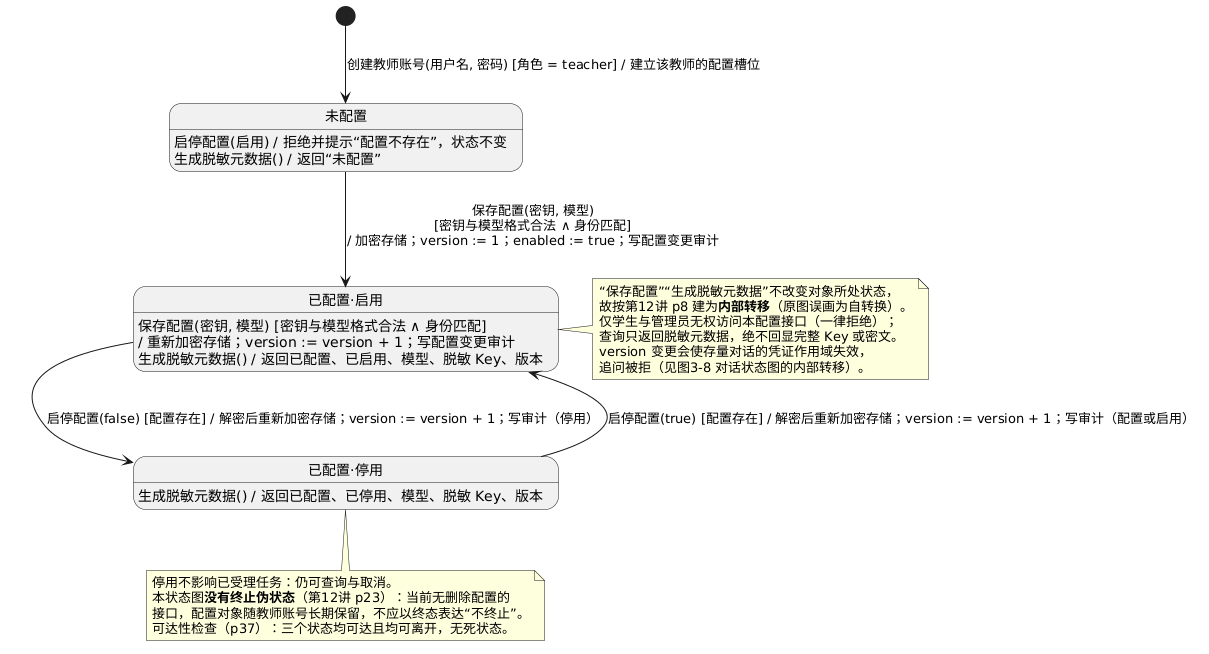

The diagram above was rendered by PlantUML. Its source (embedded in the PNG):
@startuml
' AI+题库智能教学平台 — 图2-13 状态图3：教师 AI API 配置（TeacherApiConfig）生命周期
' 课程依据（第12讲）：
'   p8     内部转移：事件发生不导致状态改变 → 写在状态的内部转移分栏，不画成自转换
'   p17    转换串格式：事件名[(参数表)] [监护条件] [/动作表达式]
'   p19/20 状态内转移用 entry / exit / do
'   p22    源状态与目标状态相同的“状态间转移”要先 exit 再 entry，与内部转移语义不同
'   p23    状态图可以没有终止状态（对象长期存在、不终止）
'   p37    建模后检查可达性与死状态
' 说明：事件名与图2-5 类图 TeacherApiConfig 的操作（保存配置/启停配置/生成脱敏元数据）一一对应。
'       每次保存 version + 1 并写审计；本图不含终止伪状态——当前无删除配置的接口，配置长期保留。
' 依据：server/src/teacher_api.c（保存/启停/读取/元数据）、teacher_api_routes.c、docs/teacher-api.md
skinparam shadowing false

state "未配置" as Unconfigured {
  Unconfigured : 启停配置(启用) / 拒绝并提示“配置不存在”，状态不变
  Unconfigured : 生成脱敏元数据() / 返回“未配置”
}
state "已配置·启用" as Enabled {
  Enabled : 保存配置(密钥, 模型) [密钥与模型格式合法 ∧ 身份匹配]\n/ 重新加密存储；version := version + 1；写配置变更审计
  Enabled : 生成脱敏元数据() / 返回已配置、已启用、模型、脱敏 Key、版本
}
state "已配置·停用" as Disabled {
  Disabled : 生成脱敏元数据() / 返回已配置、已停用、模型、脱敏 Key、版本
}

[*] --> Unconfigured : 创建教师账号(用户名, 密码) [角色 = teacher] / 建立该教师的配置槽位

Unconfigured --> Enabled : 保存配置(密钥, 模型)\n[密钥与模型格式合法 ∧ 身份匹配]\n/ 加密存储；version := 1；enabled := true；写配置变更审计

Enabled --> Disabled : 启停配置(false) [配置存在] / 解密后重新加密存储；version := version + 1；写审计（停用）
Disabled --> Enabled : 启停配置(true) [配置存在] / 解密后重新加密存储；version := version + 1；写审计（配置或启用）

note right of Enabled
  “保存配置”“生成脱敏元数据”不改变对象所处状态，
  故按第12讲 p8 建为**内部转移**（原图误画为自转换）。
  仅学生与管理员无权访问本配置接口（一律拒绝）；
  查询只返回脱敏元数据，绝不回显完整 Key 或密文。
  version 变更会使存量对话的凭证作用域失效，
  追问被拒（见图3-8 对话状态图的内部转移）。
end note

note bottom of Disabled
  停用不影响已受理任务：仍可查询与取消。
  本状态图**没有终止伪状态**（第12讲 p23）：当前无删除配置的
  接口，配置对象随教师账号长期保留，不应以终态表达“不终止”。
  可达性检查（p37）：三个状态均可达且均可离开，无死状态。
end note
@enduml